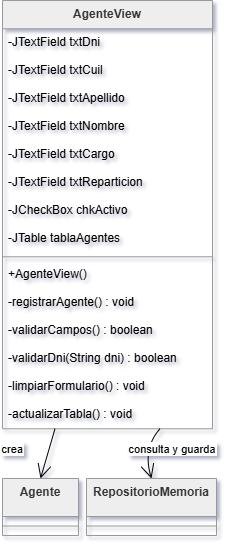

The diagram above was exported from draw.io. Its source (the exported page's mxGraphModel, read from the mxfile embedded in the PNG):
<mxGraphModel dx="1414" dy="751" grid="1" gridSize="10" guides="1" tooltips="1" connect="1" arrows="1" fold="1" page="1" pageScale="1" pageWidth="827" pageHeight="1169" math="0" shadow="0">
  <root>
    <mxCell id="0" />
    <mxCell id="1" parent="0" />
    <mxCell id="2" parent="1" style="swimlane;fontStyle=1;align=center;verticalAlign=top;childLayout=stackLayout;horizontal=1;startSize=28.266666666666666;horizontalStack=0;resizeParent=1;resizeParentMax=0;resizeLast=0;collapsible=0;marginBottom=0;fillColor=light-dark(#eeeeee,#1f2020);strokeColor=light-dark(#999999,#cccccc);fontColor=light-dark(#333333,#cccccc);" value="AgenteView" vertex="1">
      <mxGeometry height="428.26666666666665" width="210" x="200" y="22" as="geometry" />
    </mxCell>
    <mxCell id="3" parent="2" style="text;strokeColor=none;fillColor=none;align=left;verticalAlign=top;spacingLeft=4;spacingRight=4;overflow=hidden;rotatable=0;points=[[0,0.5],[1,0.5]];portConstraint=eastwest;" value="-JTextField txtDni" vertex="1">
      <mxGeometry height="28" width="210" y="28.266666666666666" as="geometry" />
    </mxCell>
    <mxCell id="4" parent="2" style="text;strokeColor=none;fillColor=none;align=left;verticalAlign=top;spacingLeft=4;spacingRight=4;overflow=hidden;rotatable=0;points=[[0,0.5],[1,0.5]];portConstraint=eastwest;" value="-JTextField txtCuil" vertex="1">
      <mxGeometry height="28" width="210" y="56.266666666666666" as="geometry" />
    </mxCell>
    <mxCell id="5" parent="2" style="text;strokeColor=none;fillColor=none;align=left;verticalAlign=top;spacingLeft=4;spacingRight=4;overflow=hidden;rotatable=0;points=[[0,0.5],[1,0.5]];portConstraint=eastwest;" value="-JTextField txtApellido" vertex="1">
      <mxGeometry height="28" width="210" y="84.26666666666667" as="geometry" />
    </mxCell>
    <mxCell id="6" parent="2" style="text;strokeColor=none;fillColor=none;align=left;verticalAlign=top;spacingLeft=4;spacingRight=4;overflow=hidden;rotatable=0;points=[[0,0.5],[1,0.5]];portConstraint=eastwest;" value="-JTextField txtNombre" vertex="1">
      <mxGeometry height="28" width="210" y="112.26666666666667" as="geometry" />
    </mxCell>
    <mxCell id="7" parent="2" style="text;strokeColor=none;fillColor=none;align=left;verticalAlign=top;spacingLeft=4;spacingRight=4;overflow=hidden;rotatable=0;points=[[0,0.5],[1,0.5]];portConstraint=eastwest;" value="-JTextField txtCargo" vertex="1">
      <mxGeometry height="28" width="210" y="140.26666666666665" as="geometry" />
    </mxCell>
    <mxCell id="8" parent="2" style="text;strokeColor=none;fillColor=none;align=left;verticalAlign=top;spacingLeft=4;spacingRight=4;overflow=hidden;rotatable=0;points=[[0,0.5],[1,0.5]];portConstraint=eastwest;" value="-JTextField txtReparticion" vertex="1">
      <mxGeometry height="28" width="210" y="168.26666666666665" as="geometry" />
    </mxCell>
    <mxCell id="9" parent="2" style="text;strokeColor=none;fillColor=none;align=left;verticalAlign=top;spacingLeft=4;spacingRight=4;overflow=hidden;rotatable=0;points=[[0,0.5],[1,0.5]];portConstraint=eastwest;" value="-JCheckBox chkActivo" vertex="1">
      <mxGeometry height="28" width="210" y="196.26666666666665" as="geometry" />
    </mxCell>
    <mxCell id="10" parent="2" style="text;strokeColor=none;fillColor=none;align=left;verticalAlign=top;spacingLeft=4;spacingRight=4;overflow=hidden;rotatable=0;points=[[0,0.5],[1,0.5]];portConstraint=eastwest;" value="-JTable tablaAgentes" vertex="1">
      <mxGeometry height="28" width="210" y="224.26666666666665" as="geometry" />
    </mxCell>
    <mxCell id="11" parent="2" style="line;strokeWidth=1;fillColor=none;align=left;verticalAlign=middle;spacingTop=-1;spacingLeft=3;spacingRight=3;rotatable=0;labelPosition=right;points=[];portConstraint=eastwest;strokeColor=inherit;" vertex="1">
      <mxGeometry height="8" width="210" y="252.26666666666665" as="geometry" />
    </mxCell>
    <mxCell id="12" parent="2" style="text;strokeColor=none;fillColor=none;align=left;verticalAlign=top;spacingLeft=4;spacingRight=4;overflow=hidden;rotatable=0;points=[[0,0.5],[1,0.5]];portConstraint=eastwest;" value="+AgenteView()" vertex="1">
      <mxGeometry height="28" width="210" y="260.26666666666665" as="geometry" />
    </mxCell>
    <mxCell id="13" parent="2" style="text;strokeColor=none;fillColor=none;align=left;verticalAlign=top;spacingLeft=4;spacingRight=4;overflow=hidden;rotatable=0;points=[[0,0.5],[1,0.5]];portConstraint=eastwest;" value="-registrarAgente() : void" vertex="1">
      <mxGeometry height="28" width="210" y="288.26666666666665" as="geometry" />
    </mxCell>
    <mxCell id="14" parent="2" style="text;strokeColor=none;fillColor=none;align=left;verticalAlign=top;spacingLeft=4;spacingRight=4;overflow=hidden;rotatable=0;points=[[0,0.5],[1,0.5]];portConstraint=eastwest;" value="-validarCampos() : boolean" vertex="1">
      <mxGeometry height="28" width="210" y="316.26666666666665" as="geometry" />
    </mxCell>
    <mxCell id="15" parent="2" style="text;strokeColor=none;fillColor=none;align=left;verticalAlign=top;spacingLeft=4;spacingRight=4;overflow=hidden;rotatable=0;points=[[0,0.5],[1,0.5]];portConstraint=eastwest;" value="-validarDni(String dni) : boolean" vertex="1">
      <mxGeometry height="28" width="210" y="344.26666666666665" as="geometry" />
    </mxCell>
    <mxCell id="16" parent="2" style="text;strokeColor=none;fillColor=none;align=left;verticalAlign=top;spacingLeft=4;spacingRight=4;overflow=hidden;rotatable=0;points=[[0,0.5],[1,0.5]];portConstraint=eastwest;" value="-limpiarFormulario() : void" vertex="1">
      <mxGeometry height="28" width="210" y="372.26666666666665" as="geometry" />
    </mxCell>
    <mxCell id="17" parent="2" style="text;strokeColor=none;fillColor=none;align=left;verticalAlign=top;spacingLeft=4;spacingRight=4;overflow=hidden;rotatable=0;points=[[0,0.5],[1,0.5]];portConstraint=eastwest;" value="-actualizarTabla() : void" vertex="1">
      <mxGeometry height="28" width="210" y="400.26666666666665" as="geometry" />
    </mxCell>
    <mxCell id="18" parent="1" style="swimlane;fontStyle=1;align=center;verticalAlign=top;childLayout=stackLayout;horizontal=1;startSize=38;horizontalStack=0;resizeParent=1;resizeParentMax=0;resizeLast=0;collapsible=0;marginBottom=0;fillColor=light-dark(#eeeeee,#1f2020);strokeColor=light-dark(#999999,#cccccc);fontColor=light-dark(#333333,#cccccc);" value="Agente" vertex="1">
      <mxGeometry height="57" width="76" x="200" y="500" as="geometry" />
    </mxCell>
    <mxCell id="19" parent="18" style="line;strokeWidth=1;fillColor=none;align=left;verticalAlign=middle;spacingTop=-1;spacingLeft=3;spacingRight=3;rotatable=0;labelPosition=right;points=[];portConstraint=eastwest;strokeColor=inherit;" vertex="1">
      <mxGeometry height="19" width="76" y="38" as="geometry" />
    </mxCell>
    <mxCell id="20" parent="1" style="swimlane;fontStyle=1;align=center;verticalAlign=top;childLayout=stackLayout;horizontal=1;startSize=38;horizontalStack=0;resizeParent=1;resizeParentMax=0;resizeLast=0;collapsible=0;marginBottom=0;fillColor=light-dark(#eeeeee,#1f2020);strokeColor=light-dark(#999999,#cccccc);fontColor=light-dark(#333333,#cccccc);" value="RepositorioMemoria" vertex="1">
      <mxGeometry height="57" width="130" x="284" y="500" as="geometry" />
    </mxCell>
    <mxCell id="21" parent="20" style="line;strokeWidth=1;fillColor=none;align=left;verticalAlign=middle;spacingTop=-1;spacingLeft=3;spacingRight=3;rotatable=0;labelPosition=right;points=[];portConstraint=eastwest;strokeColor=inherit;" vertex="1">
      <mxGeometry height="19" width="130" y="38" as="geometry" />
    </mxCell>
    <mxCell id="22" edge="1" parent="1" source="2" style="curved=1;startArrow=none;endArrow=open;endSize=12;exitX=0.25;exitY=1;entryX=0.5;entryY=0;rounded=0;" target="18" value="crea">
      <mxGeometry relative="1" x="0.1907" y="-35" as="geometry">
        <mxPoint as="offset" />
        <Array as="points" />
      </mxGeometry>
    </mxCell>
    <mxCell id="23" edge="1" parent="1" source="2" style="curved=1;startArrow=none;endArrow=open;endSize=12;exitX=0.75;exitY=1;entryX=0.5;entryY=0;rounded=0;" target="20" value="consulta y guarda">
      <mxGeometry relative="1" x="-0.7757" y="22" as="geometry">
        <mxPoint y="1" as="offset" />
        <Array as="points">
          <mxPoint x="340" y="470" />
        </Array>
      </mxGeometry>
    </mxCell>
  </root>
</mxGraphModel>